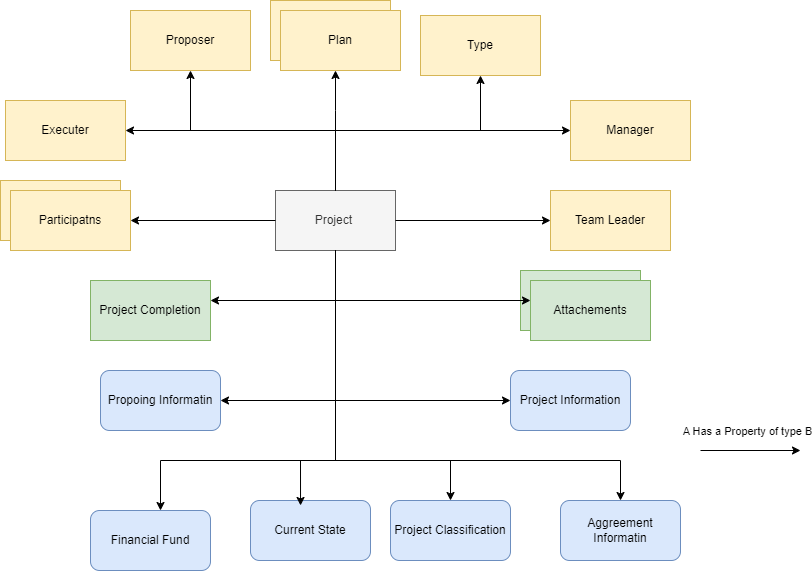

The diagram above was exported from draw.io. Its source (the exported page's mxGraphModel, read from the mxfile embedded in the PNG):
<mxGraphModel dx="880" dy="1632" grid="1" gridSize="10" guides="1" tooltips="1" connect="1" arrows="1" fold="1" page="1" pageScale="1" pageWidth="850" pageHeight="1100" math="0" shadow="0">
  <root>
    <mxCell id="0" />
    <mxCell id="1" parent="0" />
    <mxCell id="19ftUH5I5akyaUji4UlI-1" value="Project&amp;nbsp;" style="rounded=0;whiteSpace=wrap;html=1;fillColor=#f5f5f5;fontColor=#333333;strokeColor=#666666;" vertex="1" parent="1">
      <mxGeometry x="305" y="140" width="120" height="60" as="geometry" />
    </mxCell>
    <mxCell id="19ftUH5I5akyaUji4UlI-2" value="Propoing Informatin" style="rounded=1;whiteSpace=wrap;html=1;fillColor=#dae8fc;strokeColor=#6c8ebf;" vertex="1" parent="1">
      <mxGeometry x="130" y="320" width="120" height="60" as="geometry" />
    </mxCell>
    <mxCell id="19ftUH5I5akyaUji4UlI-4" value="Financial Fund" style="rounded=1;whiteSpace=wrap;html=1;fillColor=#dae8fc;strokeColor=#6c8ebf;" vertex="1" parent="1">
      <mxGeometry x="120" y="460" width="120" height="60" as="geometry" />
    </mxCell>
    <mxCell id="19ftUH5I5akyaUji4UlI-6" value="Project Classification" style="rounded=1;whiteSpace=wrap;html=1;fillColor=#dae8fc;strokeColor=#6c8ebf;" vertex="1" parent="1">
      <mxGeometry x="420" y="450" width="120" height="60" as="geometry" />
    </mxCell>
    <mxCell id="19ftUH5I5akyaUji4UlI-7" value="Current State" style="rounded=1;whiteSpace=wrap;html=1;fillColor=#dae8fc;strokeColor=#6c8ebf;" vertex="1" parent="1">
      <mxGeometry x="280" y="450" width="120" height="60" as="geometry" />
    </mxCell>
    <mxCell id="19ftUH5I5akyaUji4UlI-8" value="Project Information" style="rounded=1;whiteSpace=wrap;html=1;fillColor=#dae8fc;strokeColor=#6c8ebf;" vertex="1" parent="1">
      <mxGeometry x="540" y="320" width="120" height="60" as="geometry" />
    </mxCell>
    <mxCell id="19ftUH5I5akyaUji4UlI-9" value="Aggreement Informatin" style="rounded=1;whiteSpace=wrap;html=1;fillColor=#dae8fc;strokeColor=#6c8ebf;" vertex="1" parent="1">
      <mxGeometry x="590" y="450" width="120" height="60" as="geometry" />
    </mxCell>
    <mxCell id="19ftUH5I5akyaUji4UlI-10" value="Project Completion" style="rounded=0;whiteSpace=wrap;html=1;fillColor=#d5e8d4;strokeColor=#82b366;" vertex="1" parent="1">
      <mxGeometry x="120" y="230" width="120" height="60" as="geometry" />
    </mxCell>
    <mxCell id="19ftUH5I5akyaUji4UlI-14" value="Team Leader" style="rounded=0;whiteSpace=wrap;html=1;fillColor=#fff2cc;strokeColor=#d6b656;" vertex="1" parent="1">
      <mxGeometry x="580" y="140" width="120" height="60" as="geometry" />
    </mxCell>
    <mxCell id="19ftUH5I5akyaUji4UlI-15" value="Manager" style="rounded=0;whiteSpace=wrap;html=1;fillColor=#fff2cc;strokeColor=#d6b656;" vertex="1" parent="1">
      <mxGeometry x="600" y="50" width="120" height="60" as="geometry" />
    </mxCell>
    <mxCell id="19ftUH5I5akyaUji4UlI-18" value="" style="group" vertex="1" connectable="0" parent="1">
      <mxGeometry x="30" y="130" width="130" height="70" as="geometry" />
    </mxCell>
    <mxCell id="19ftUH5I5akyaUji4UlI-12" value="Participatns" style="rounded=0;whiteSpace=wrap;html=1;fillColor=#fff2cc;strokeColor=#d6b656;" vertex="1" parent="19ftUH5I5akyaUji4UlI-18">
      <mxGeometry width="120" height="60" as="geometry" />
    </mxCell>
    <mxCell id="19ftUH5I5akyaUji4UlI-17" value="Participatns" style="rounded=0;whiteSpace=wrap;html=1;fillColor=#fff2cc;strokeColor=#d6b656;" vertex="1" parent="19ftUH5I5akyaUji4UlI-18">
      <mxGeometry x="10" y="10" width="120" height="60" as="geometry" />
    </mxCell>
    <mxCell id="19ftUH5I5akyaUji4UlI-19" value="" style="group" vertex="1" connectable="0" parent="1">
      <mxGeometry x="550" y="220" width="130" height="70" as="geometry" />
    </mxCell>
    <mxCell id="19ftUH5I5akyaUji4UlI-13" value="Attachements" style="rounded=0;whiteSpace=wrap;html=1;fillColor=#d5e8d4;strokeColor=#82b366;" vertex="1" parent="19ftUH5I5akyaUji4UlI-19">
      <mxGeometry width="120" height="60" as="geometry" />
    </mxCell>
    <mxCell id="19ftUH5I5akyaUji4UlI-16" value="Attachements" style="rounded=0;whiteSpace=wrap;html=1;fillColor=#d5e8d4;strokeColor=#82b366;" vertex="1" parent="19ftUH5I5akyaUji4UlI-19">
      <mxGeometry x="10" y="10" width="120" height="60" as="geometry" />
    </mxCell>
    <mxCell id="19ftUH5I5akyaUji4UlI-20" value="Proposer" style="rounded=0;whiteSpace=wrap;html=1;fillColor=#fff2cc;strokeColor=#d6b656;" vertex="1" parent="1">
      <mxGeometry x="160" y="-40" width="120" height="60" as="geometry" />
    </mxCell>
    <mxCell id="19ftUH5I5akyaUji4UlI-21" value="Executer" style="rounded=0;whiteSpace=wrap;html=1;fillColor=#fff2cc;strokeColor=#d6b656;" vertex="1" parent="1">
      <mxGeometry x="35" y="50" width="120" height="60" as="geometry" />
    </mxCell>
    <mxCell id="19ftUH5I5akyaUji4UlI-22" value="Type" style="rounded=0;whiteSpace=wrap;html=1;fillColor=#fff2cc;strokeColor=#d6b656;" vertex="1" parent="1">
      <mxGeometry x="450" y="-35" width="120" height="60" as="geometry" />
    </mxCell>
    <mxCell id="19ftUH5I5akyaUji4UlI-25" value="" style="group" vertex="1" connectable="0" parent="1">
      <mxGeometry x="300" y="-50" width="130" height="70" as="geometry" />
    </mxCell>
    <mxCell id="19ftUH5I5akyaUji4UlI-23" value="Type" style="rounded=0;whiteSpace=wrap;html=1;fillColor=#fff2cc;strokeColor=#d6b656;" vertex="1" parent="19ftUH5I5akyaUji4UlI-25">
      <mxGeometry width="120" height="60" as="geometry" />
    </mxCell>
    <mxCell id="19ftUH5I5akyaUji4UlI-24" value="Plan" style="rounded=0;whiteSpace=wrap;html=1;fillColor=#fff2cc;strokeColor=#d6b656;" vertex="1" parent="19ftUH5I5akyaUji4UlI-25">
      <mxGeometry x="10" y="10" width="120" height="60" as="geometry" />
    </mxCell>
    <mxCell id="19ftUH5I5akyaUji4UlI-27" value="" style="endArrow=classic;html=1;rounded=0;exitX=0.5;exitY=0;exitDx=0;exitDy=0;edgeStyle=orthogonalEdgeStyle;" edge="1" parent="1" source="19ftUH5I5akyaUji4UlI-1" target="19ftUH5I5akyaUji4UlI-22">
      <mxGeometry width="50" height="50" relative="1" as="geometry">
        <mxPoint x="370" y="70" as="sourcePoint" />
        <mxPoint x="475" y="50" as="targetPoint" />
        <Array as="points">
          <mxPoint x="365" y="80" />
          <mxPoint x="510" y="80" />
        </Array>
      </mxGeometry>
    </mxCell>
    <mxCell id="19ftUH5I5akyaUji4UlI-28" value="" style="endArrow=classic;html=1;rounded=0;exitX=0.5;exitY=0;exitDx=0;exitDy=0;edgeStyle=orthogonalEdgeStyle;" edge="1" parent="1" source="19ftUH5I5akyaUji4UlI-1" target="19ftUH5I5akyaUji4UlI-15">
      <mxGeometry width="50" height="50" relative="1" as="geometry">
        <mxPoint x="370" y="140" as="sourcePoint" />
        <mxPoint x="470" y="35" as="targetPoint" />
        <Array as="points">
          <mxPoint x="365" y="80" />
          <mxPoint x="640" y="80" />
        </Array>
      </mxGeometry>
    </mxCell>
    <mxCell id="19ftUH5I5akyaUji4UlI-29" value="" style="endArrow=classic;html=1;rounded=0;edgeStyle=orthogonalEdgeStyle;" edge="1" parent="1" source="19ftUH5I5akyaUji4UlI-1" target="19ftUH5I5akyaUji4UlI-14">
      <mxGeometry width="50" height="50" relative="1" as="geometry">
        <mxPoint x="380" y="150" as="sourcePoint" />
        <mxPoint x="578" y="35" as="targetPoint" />
        <Array as="points" />
      </mxGeometry>
    </mxCell>
    <mxCell id="19ftUH5I5akyaUji4UlI-30" value="" style="endArrow=classic;html=1;rounded=0;exitX=0.5;exitY=0;exitDx=0;exitDy=0;edgeStyle=orthogonalEdgeStyle;" edge="1" parent="1" source="19ftUH5I5akyaUji4UlI-1" target="19ftUH5I5akyaUji4UlI-24">
      <mxGeometry width="50" height="50" relative="1" as="geometry">
        <mxPoint x="390" y="160" as="sourcePoint" />
        <mxPoint x="588" y="45" as="targetPoint" />
        <Array as="points">
          <mxPoint x="365" y="60" />
          <mxPoint x="365" y="60" />
        </Array>
      </mxGeometry>
    </mxCell>
    <mxCell id="19ftUH5I5akyaUji4UlI-31" value="" style="endArrow=classic;html=1;rounded=0;exitX=0.5;exitY=0;exitDx=0;exitDy=0;edgeStyle=orthogonalEdgeStyle;" edge="1" parent="1" source="19ftUH5I5akyaUji4UlI-1" target="19ftUH5I5akyaUji4UlI-20">
      <mxGeometry width="50" height="50" relative="1" as="geometry">
        <mxPoint x="370" y="140" as="sourcePoint" />
        <mxPoint x="598" y="55" as="targetPoint" />
      </mxGeometry>
    </mxCell>
    <mxCell id="19ftUH5I5akyaUji4UlI-32" value="" style="endArrow=classic;html=1;rounded=0;exitX=0.5;exitY=0;exitDx=0;exitDy=0;edgeStyle=orthogonalEdgeStyle;" edge="1" parent="1" source="19ftUH5I5akyaUji4UlI-1" target="19ftUH5I5akyaUji4UlI-21">
      <mxGeometry width="50" height="50" relative="1" as="geometry">
        <mxPoint x="370" y="150" as="sourcePoint" />
        <mxPoint x="195" y="30" as="targetPoint" />
        <Array as="points">
          <mxPoint x="365" y="80" />
        </Array>
      </mxGeometry>
    </mxCell>
    <mxCell id="19ftUH5I5akyaUji4UlI-34" value="" style="endArrow=classic;html=1;rounded=0;edgeStyle=orthogonalEdgeStyle;" edge="1" parent="1" source="19ftUH5I5akyaUji4UlI-1" target="19ftUH5I5akyaUji4UlI-17">
      <mxGeometry width="50" height="50" relative="1" as="geometry">
        <mxPoint x="330" y="160" as="sourcePoint" />
        <mxPoint x="205" y="40" as="targetPoint" />
        <Array as="points" />
      </mxGeometry>
    </mxCell>
    <mxCell id="19ftUH5I5akyaUji4UlI-35" value="" style="endArrow=classic;html=1;rounded=0;edgeStyle=orthogonalEdgeStyle;" edge="1" parent="1" source="19ftUH5I5akyaUji4UlI-1" target="19ftUH5I5akyaUji4UlI-10">
      <mxGeometry width="50" height="50" relative="1" as="geometry">
        <mxPoint x="395" y="170" as="sourcePoint" />
        <mxPoint x="215" y="50" as="targetPoint" />
        <Array as="points">
          <mxPoint x="365" y="250" />
        </Array>
      </mxGeometry>
    </mxCell>
    <mxCell id="19ftUH5I5akyaUji4UlI-36" value="" style="endArrow=classic;html=1;rounded=0;edgeStyle=orthogonalEdgeStyle;" edge="1" parent="1" source="19ftUH5I5akyaUji4UlI-1" target="19ftUH5I5akyaUji4UlI-16">
      <mxGeometry width="50" height="50" relative="1" as="geometry">
        <mxPoint x="319" y="189" as="sourcePoint" />
        <mxPoint x="200" y="240" as="targetPoint" />
        <Array as="points">
          <mxPoint x="365" y="250" />
        </Array>
      </mxGeometry>
    </mxCell>
    <mxCell id="19ftUH5I5akyaUji4UlI-37" value="" style="endArrow=classic;html=1;rounded=0;edgeStyle=orthogonalEdgeStyle;" edge="1" parent="1" source="19ftUH5I5akyaUji4UlI-1" target="19ftUH5I5akyaUji4UlI-2">
      <mxGeometry width="50" height="50" relative="1" as="geometry">
        <mxPoint x="380" y="210" as="sourcePoint" />
        <mxPoint x="200" y="370" as="targetPoint" />
        <Array as="points">
          <mxPoint x="365" y="350" />
        </Array>
      </mxGeometry>
    </mxCell>
    <mxCell id="19ftUH5I5akyaUji4UlI-38" value="" style="endArrow=classic;html=1;rounded=0;edgeStyle=orthogonalEdgeStyle;" edge="1" parent="1" source="19ftUH5I5akyaUji4UlI-1" target="19ftUH5I5akyaUji4UlI-4">
      <mxGeometry width="50" height="50" relative="1" as="geometry">
        <mxPoint x="339" y="209" as="sourcePoint" />
        <mxPoint x="220" y="260" as="targetPoint" />
        <Array as="points">
          <mxPoint x="365" y="410" />
          <mxPoint x="190" y="410" />
        </Array>
      </mxGeometry>
    </mxCell>
    <mxCell id="19ftUH5I5akyaUji4UlI-39" value="" style="endArrow=classic;html=1;rounded=0;edgeStyle=orthogonalEdgeStyle;entryX=0.417;entryY=0.083;entryDx=0;entryDy=0;entryPerimeter=0;" edge="1" parent="1" source="19ftUH5I5akyaUji4UlI-1" target="19ftUH5I5akyaUji4UlI-7">
      <mxGeometry width="50" height="50" relative="1" as="geometry">
        <mxPoint x="349" y="219" as="sourcePoint" />
        <mxPoint x="230" y="270" as="targetPoint" />
        <Array as="points">
          <mxPoint x="365" y="410" />
          <mxPoint x="330" y="410" />
        </Array>
      </mxGeometry>
    </mxCell>
    <mxCell id="19ftUH5I5akyaUji4UlI-40" value="" style="endArrow=classic;html=1;rounded=0;edgeStyle=orthogonalEdgeStyle;" edge="1" parent="1" source="19ftUH5I5akyaUji4UlI-1" target="19ftUH5I5akyaUji4UlI-6">
      <mxGeometry width="50" height="50" relative="1" as="geometry">
        <mxPoint x="359" y="229" as="sourcePoint" />
        <mxPoint x="240" y="280" as="targetPoint" />
        <Array as="points">
          <mxPoint x="365" y="410" />
          <mxPoint x="480" y="410" />
        </Array>
      </mxGeometry>
    </mxCell>
    <mxCell id="19ftUH5I5akyaUji4UlI-41" value="" style="endArrow=classic;html=1;rounded=0;edgeStyle=orthogonalEdgeStyle;" edge="1" parent="1" source="19ftUH5I5akyaUji4UlI-1" target="19ftUH5I5akyaUji4UlI-9">
      <mxGeometry width="50" height="50" relative="1" as="geometry">
        <mxPoint x="369" y="239" as="sourcePoint" />
        <mxPoint x="250" y="290" as="targetPoint" />
        <Array as="points">
          <mxPoint x="365" y="410" />
          <mxPoint x="650" y="410" />
        </Array>
      </mxGeometry>
    </mxCell>
    <mxCell id="19ftUH5I5akyaUji4UlI-42" value="" style="endArrow=classic;html=1;rounded=0;edgeStyle=orthogonalEdgeStyle;" edge="1" parent="1" source="19ftUH5I5akyaUji4UlI-1" target="19ftUH5I5akyaUji4UlI-8">
      <mxGeometry width="50" height="50" relative="1" as="geometry">
        <mxPoint x="365" y="180" as="sourcePoint" />
        <mxPoint x="570" y="350" as="targetPoint" />
        <Array as="points">
          <mxPoint x="365" y="350" />
        </Array>
      </mxGeometry>
    </mxCell>
    <mxCell id="19ftUH5I5akyaUji4UlI-44" value="" style="endArrow=classic;html=1;rounded=0;" edge="1" parent="1">
      <mxGeometry width="50" height="50" relative="1" as="geometry">
        <mxPoint x="730" y="400" as="sourcePoint" />
        <mxPoint x="830" y="400" as="targetPoint" />
      </mxGeometry>
    </mxCell>
    <mxCell id="19ftUH5I5akyaUji4UlI-45" value="A Has a Property of type B" style="edgeLabel;html=1;align=center;verticalAlign=middle;resizable=0;points=[];" vertex="1" connectable="0" parent="19ftUH5I5akyaUji4UlI-44">
      <mxGeometry x="0.0857" y="7" relative="1" as="geometry">
        <mxPoint x="-8" y="-13" as="offset" />
      </mxGeometry>
    </mxCell>
  </root>
</mxGraphModel>